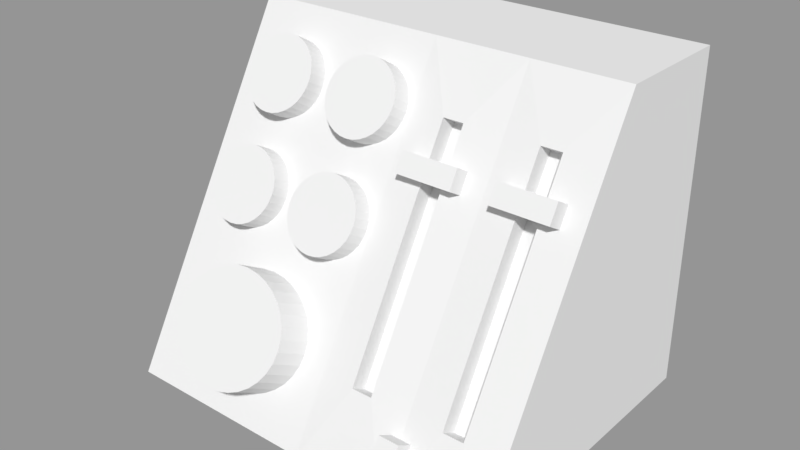 # Source: Mixing_Desk.blend  (saved by Blender 2.79.0; exported with 4.5.12 LTS)
import bpy
from mathutils import Matrix  # noqa: F401  (used for matrix-valued properties, if any)

bpy.ops.wm.read_factory_settings(use_empty=True)
scene = bpy.context.scene
scene.name = 'Scene'

# ---- collections
col_collection_1 = bpy.data.collections.new('Collection 1'); scene.collection.children.link(col_collection_1)

# ---- materials (node trees are filled in below, after node groups)
mat_material_001 = bpy.data.materials.new('Material.001')
mat_material_001.alpha_threshold = 0.0
mat_material_001.use_transparent_shadow = False
mat_material_001.roughness = 0.5
mat_material_001.line_color = (0.0, 0.0, 0.0, 1.0)
mat_material = bpy.data.materials.new('Material')
mat_material.alpha_threshold = 0.0
mat_material.use_transparent_shadow = False
mat_material.roughness = 0.5
mat_material.line_color = (0.0, 0.0, 0.0, 1.0)

# ---- material node trees

# ---- meshes
me_cube_000 = bpy.data.meshes.new('Cube.000')
me_cube_000.from_pydata([(-1.0, -1.0, -1.0), (-1.0, -1.0, 1.0), (-1.0, 1.0, -1.0), (-1.0, 1.0, 1.0), (1.0, -1.0, -1.0), (1.0, -1.0, 1.0), (1.0, 1.0, -1.0), (1.0, 1.0, 1.0)], [], [(0, 1, 3, 2), (2, 3, 7, 6), (6, 7, 5, 4), (4, 5, 1, 0), (2, 6, 4, 0), (7, 3, 1, 5)])
me_cube_000.use_remesh_preserve_volume = False
me_cube_000.use_remesh_preserve_attributes = False
me_cube_000.use_mirror_vertex_groups = False
me_cube_000.update()
me_cylinder_004 = bpy.data.meshes.new('Cylinder.004')
me_cylinder_004.from_pydata([(-2.98e-08, 0.06, 0.06), (-2.98e-08, -0.06, 0.06), (0.01171, 0.06, 0.05885), (0.01171, -0.06, 0.05885), (0.02296, 0.06, 0.05543), (0.02296, -0.06, 0.05543), (0.03333, 0.06, 0.04989), (0.03333, -0.06, 0.04989), (0.04243, 0.06, 0.04243), (0.04243, -0.06, 0.04243), (0.04989, 0.06, 0.03333), (0.04989, -0.06, 0.03333), (0.05543, 0.06, 0.02296), (0.05543, -0.06, 0.02296), (0.05885, 0.06, 0.01171), (0.05885, -0.06, 0.01171), (0.06, 0.06, -9.96e-09), (0.06, -0.06, -1.521e-08), (0.05885, 0.06, -0.01171), (0.05885, -0.06, -0.01171), (0.05543, 0.06, -0.02296), (0.05543, -0.06, -0.02296), (0.04989, 0.06, -0.03333), (0.04989, -0.06, -0.03333), (0.04243, 0.06, -0.04243), (0.04243, -0.06, -0.04243), (0.03333, 0.06, -0.04989), (0.03333, -0.06, -0.04989), (0.02296, 0.06, -0.05543), (0.02296, -0.06, -0.05543), (0.01171, 0.06, -0.05885), (0.01171, -0.06, -0.05885), (-4.47e-08, 0.06, -0.06), (-4.47e-08, -0.06, -0.06), (-0.01171, 0.06, -0.05885), (-0.01171, -0.06, -0.05885), (-0.02296, 0.06, -0.05543), (-0.02296, -0.06, -0.05543), (-0.03333, 0.06, -0.04989), (-0.03333, -0.06, -0.04989), (-0.04243, 0.06, -0.04243), (-0.04243, -0.06, -0.04243), (-0.04989, 0.06, -0.03333), (-0.04989, -0.06, -0.03333), (-0.05543, 0.06, -0.02296), (-0.05543, -0.06, -0.02296), (-0.05885, 0.06, -0.01171), (-0.05885, -0.06, -0.01171), (-0.06, 0.06, 4.345e-08), (-0.06, -0.06, 3.82e-08), (-0.05885, 0.06, 0.01171), (-0.05885, -0.06, 0.01171), (-0.05543, 0.06, 0.02296), (-0.05543, -0.06, 0.02296), (-0.04989, 0.06, 0.03333), (-0.04989, -0.06, 0.03333), (-0.04243, 0.06, 0.04243), (-0.04243, -0.06, 0.04243), (-0.03333, 0.06, 0.04989), (-0.03333, -0.06, 0.04989), (-0.02296, 0.06, 0.05543), (-0.02296, -0.06, 0.05543), (-0.01171, 0.06, 0.05885), (-0.01171, -0.06, 0.05885)], [], [(0, 1, 3, 2), (2, 3, 5, 4), (4, 5, 7, 6), (6, 7, 9, 8), (8, 9, 11, 10), (10, 11, 13, 12), (12, 13, 15, 14), (14, 15, 17, 16), (16, 17, 19, 18), (18, 19, 21, 20), (20, 21, 23, 22), (22, 23, 25, 24), (24, 25, 27, 26), (26, 27, 29, 28), (28, 29, 31, 30), (30, 31, 33, 32), (32, 33, 35, 34), (34, 35, 37, 36), (36, 37, 39, 38), (38, 39, 41, 40), (40, 41, 43, 42), (42, 43, 45, 44), (44, 45, 47, 46), (46, 47, 49, 48), (48, 49, 51, 50), (50, 51, 53, 52), (52, 53, 55, 54), (54, 55, 57, 56), (56, 57, 59, 58), (58, 59, 61, 60), (3, 1, 63, 61, 59, 57, 55, 53, 51, 49, 47, 45, 43, 41, 39, 37, 35, 33, 31, 29, 27, 25, 23, 21, 19, 17, 15, 13, 11, 9, 7, 5), (60, 61, 63, 62), (62, 63, 1, 0), (0, 2, 4, 6, 8, 10, 12, 14, 16, 18, 20, 22, 24, 26, 28, 30, 32, 34, 36, 38, 40, 42, 44, 46, 48, 50, 52, 54, 56, 58, 60, 62)])
me_cylinder_004.use_remesh_preserve_volume = False
me_cylinder_004.use_remesh_preserve_attributes = False
me_cylinder_004.use_mirror_vertex_groups = False
me_cylinder_004.update()
me_cylinder_003 = bpy.data.meshes.new('Cylinder.003')
me_cylinder_003.from_pydata([(0.0, 0.06, 0.06), (0.0, -0.06, 0.06), (0.01171, 0.06, 0.05885), (0.01171, -0.06, 0.05885), (0.02296, 0.06, 0.05543), (0.02296, -0.06, 0.05543), (0.03333, 0.06, 0.04989), (0.03333, -0.06, 0.04989), (0.04243, 0.06, 0.04243), (0.04243, -0.06, 0.04243), (0.04989, 0.06, 0.03333), (0.04989, -0.06, 0.03333), (0.05543, 0.06, 0.02296), (0.05543, -0.06, 0.02296), (0.05885, 0.06, 0.01171), (0.05885, -0.06, 0.01171), (0.06, 0.06, 7.153e-09), (0.06, -0.06, 1.907e-09), (0.05885, 0.06, -0.01171), (0.05885, -0.06, -0.01171), (0.05543, 0.06, -0.02296), (0.05543, -0.06, -0.02296), (0.04989, 0.06, -0.03333), (0.04989, -0.06, -0.03333), (0.04243, 0.06, -0.04243), (0.04243, -0.06, -0.04243), (0.03333, 0.06, -0.04989), (0.03333, -0.06, -0.04989), (0.02296, 0.06, -0.05543), (0.02296, -0.06, -0.05543), (0.01171, 0.06, -0.05885), (0.01171, -0.06, -0.05885), (-1.955e-08, 0.06, -0.06), (-1.955e-08, -0.06, -0.06), (-0.01171, 0.06, -0.05885), (-0.01171, -0.06, -0.05885), (-0.02296, 0.06, -0.05543), (-0.02296, -0.06, -0.05543), (-0.03333, 0.06, -0.04989), (-0.03333, -0.06, -0.04989), (-0.04243, 0.06, -0.04243), (-0.04243, -0.06, -0.04243), (-0.04989, 0.06, -0.03333), (-0.04989, -0.06, -0.03333), (-0.05543, 0.06, -0.02296), (-0.05543, -0.06, -0.02296), (-0.05885, 0.06, -0.01171), (-0.05885, -0.06, -0.01171), (-0.06, 0.06, 6.056e-08), (-0.06, -0.06, 5.531e-08), (-0.05885, 0.06, 0.01171), (-0.05885, -0.06, 0.01171), (-0.05543, 0.06, 0.02296), (-0.05543, -0.06, 0.02296), (-0.04989, 0.06, 0.03333), (-0.04989, -0.06, 0.03333), (-0.04243, 0.06, 0.04243), (-0.04243, -0.06, 0.04243), (-0.03333, 0.06, 0.04989), (-0.03333, -0.06, 0.04989), (-0.02296, 0.06, 0.05543), (-0.02296, -0.06, 0.05543), (-0.01171, 0.06, 0.05885), (-0.01171, -0.06, 0.05885)], [], [(0, 1, 3, 2), (2, 3, 5, 4), (4, 5, 7, 6), (6, 7, 9, 8), (8, 9, 11, 10), (10, 11, 13, 12), (12, 13, 15, 14), (14, 15, 17, 16), (16, 17, 19, 18), (18, 19, 21, 20), (20, 21, 23, 22), (22, 23, 25, 24), (24, 25, 27, 26), (26, 27, 29, 28), (28, 29, 31, 30), (30, 31, 33, 32), (32, 33, 35, 34), (34, 35, 37, 36), (36, 37, 39, 38), (38, 39, 41, 40), (40, 41, 43, 42), (42, 43, 45, 44), (44, 45, 47, 46), (46, 47, 49, 48), (48, 49, 51, 50), (50, 51, 53, 52), (52, 53, 55, 54), (54, 55, 57, 56), (56, 57, 59, 58), (58, 59, 61, 60), (3, 1, 63, 61, 59, 57, 55, 53, 51, 49, 47, 45, 43, 41, 39, 37, 35, 33, 31, 29, 27, 25, 23, 21, 19, 17, 15, 13, 11, 9, 7, 5), (60, 61, 63, 62), (62, 63, 1, 0), (0, 2, 4, 6, 8, 10, 12, 14, 16, 18, 20, 22, 24, 26, 28, 30, 32, 34, 36, 38, 40, 42, 44, 46, 48, 50, 52, 54, 56, 58, 60, 62)])
me_cylinder_003.use_remesh_preserve_volume = False
me_cylinder_003.use_remesh_preserve_attributes = False
me_cylinder_003.use_mirror_vertex_groups = False
me_cylinder_003.update()
me_cylinder_002 = bpy.data.meshes.new('Cylinder.002')
me_cylinder_002.from_pydata([(0.0, 0.06, 0.06), (0.0, -0.06, 0.06), (0.01171, 0.06, 0.05885), (0.01171, -0.06, 0.05885), (0.02296, 0.06, 0.05543), (0.02296, -0.06, 0.05543), (0.03333, 0.06, 0.04989), (0.03333, -0.06, 0.04989), (0.04243, 0.06, 0.04243), (0.04243, -0.06, 0.04243), (0.04989, 0.06, 0.03333), (0.04989, -0.06, 0.03333), (0.05543, 0.06, 0.02296), (0.05543, -0.06, 0.02296), (0.05885, 0.06, 0.01171), (0.05885, -0.06, 0.01171), (0.06, 0.06, 7.153e-09), (0.06, -0.06, 1.907e-09), (0.05885, 0.06, -0.01171), (0.05885, -0.06, -0.01171), (0.05543, 0.06, -0.02296), (0.05543, -0.06, -0.02296), (0.04989, 0.06, -0.03333), (0.04989, -0.06, -0.03333), (0.04243, 0.06, -0.04243), (0.04243, -0.06, -0.04243), (0.03333, 0.06, -0.04989), (0.03333, -0.06, -0.04989), (0.02296, 0.06, -0.05543), (0.02296, -0.06, -0.05543), (0.01171, 0.06, -0.05885), (0.01171, -0.06, -0.05885), (-1.955e-08, 0.06, -0.06), (-1.955e-08, -0.06, -0.06), (-0.01171, 0.06, -0.05885), (-0.01171, -0.06, -0.05885), (-0.02296, 0.06, -0.05543), (-0.02296, -0.06, -0.05543), (-0.03333, 0.06, -0.04989), (-0.03333, -0.06, -0.04989), (-0.04243, 0.06, -0.04243), (-0.04243, -0.06, -0.04243), (-0.04989, 0.06, -0.03333), (-0.04989, -0.06, -0.03333), (-0.05543, 0.06, -0.02296), (-0.05543, -0.06, -0.02296), (-0.05885, 0.06, -0.01171), (-0.05885, -0.06, -0.01171), (-0.06, 0.06, 6.056e-08), (-0.06, -0.06, 5.531e-08), (-0.05885, 0.06, 0.01171), (-0.05885, -0.06, 0.01171), (-0.05543, 0.06, 0.02296), (-0.05543, -0.06, 0.02296), (-0.04989, 0.06, 0.03333), (-0.04989, -0.06, 0.03333), (-0.04243, 0.06, 0.04243), (-0.04243, -0.06, 0.04243), (-0.03333, 0.06, 0.04989), (-0.03333, -0.06, 0.04989), (-0.02296, 0.06, 0.05543), (-0.02296, -0.06, 0.05543), (-0.01171, 0.06, 0.05885), (-0.01171, -0.06, 0.05885)], [], [(0, 1, 3, 2), (2, 3, 5, 4), (4, 5, 7, 6), (6, 7, 9, 8), (8, 9, 11, 10), (10, 11, 13, 12), (12, 13, 15, 14), (14, 15, 17, 16), (16, 17, 19, 18), (18, 19, 21, 20), (20, 21, 23, 22), (22, 23, 25, 24), (24, 25, 27, 26), (26, 27, 29, 28), (28, 29, 31, 30), (30, 31, 33, 32), (32, 33, 35, 34), (34, 35, 37, 36), (36, 37, 39, 38), (38, 39, 41, 40), (40, 41, 43, 42), (42, 43, 45, 44), (44, 45, 47, 46), (46, 47, 49, 48), (48, 49, 51, 50), (50, 51, 53, 52), (52, 53, 55, 54), (54, 55, 57, 56), (56, 57, 59, 58), (58, 59, 61, 60), (3, 1, 63, 61, 59, 57, 55, 53, 51, 49, 47, 45, 43, 41, 39, 37, 35, 33, 31, 29, 27, 25, 23, 21, 19, 17, 15, 13, 11, 9, 7, 5), (60, 61, 63, 62), (62, 63, 1, 0), (0, 2, 4, 6, 8, 10, 12, 14, 16, 18, 20, 22, 24, 26, 28, 30, 32, 34, 36, 38, 40, 42, 44, 46, 48, 50, 52, 54, 56, 58, 60, 62)])
me_cylinder_002.use_remesh_preserve_volume = False
me_cylinder_002.use_remesh_preserve_attributes = False
me_cylinder_002.use_mirror_vertex_groups = False
me_cylinder_002.update()
me_cylinder_001 = bpy.data.meshes.new('Cylinder.001')
me_cylinder_001.from_pydata([(-2.98e-08, 0.06, 0.06), (-2.98e-08, -0.06, 0.06), (0.01171, 0.06, 0.05885), (0.01171, -0.06, 0.05885), (0.02296, 0.06, 0.05543), (0.02296, -0.06, 0.05543), (0.03333, 0.06, 0.04989), (0.03333, -0.06, 0.04989), (0.04243, 0.06, 0.04243), (0.04243, -0.06, 0.04243), (0.04989, 0.06, 0.03333), (0.04989, -0.06, 0.03333), (0.05543, 0.06, 0.02296), (0.05543, -0.06, 0.02296), (0.05885, 0.06, 0.01171), (0.05885, -0.06, 0.01171), (0.06, 0.06, -9.96e-09), (0.06, -0.06, -1.521e-08), (0.05885, 0.06, -0.01171), (0.05885, -0.06, -0.01171), (0.05543, 0.06, -0.02296), (0.05543, -0.06, -0.02296), (0.04989, 0.06, -0.03333), (0.04989, -0.06, -0.03333), (0.04243, 0.06, -0.04243), (0.04243, -0.06, -0.04243), (0.03333, 0.06, -0.04989), (0.03333, -0.06, -0.04989), (0.02296, 0.06, -0.05543), (0.02296, -0.06, -0.05543), (0.01171, 0.06, -0.05885), (0.01171, -0.06, -0.05885), (-4.47e-08, 0.06, -0.06), (-4.47e-08, -0.06, -0.06), (-0.01171, 0.06, -0.05885), (-0.01171, -0.06, -0.05885), (-0.02296, 0.06, -0.05543), (-0.02296, -0.06, -0.05543), (-0.03333, 0.06, -0.04989), (-0.03333, -0.06, -0.04989), (-0.04243, 0.06, -0.04243), (-0.04243, -0.06, -0.04243), (-0.04989, 0.06, -0.03333), (-0.04989, -0.06, -0.03333), (-0.05543, 0.06, -0.02296), (-0.05543, -0.06, -0.02296), (-0.05885, 0.06, -0.01171), (-0.05885, -0.06, -0.01171), (-0.06, 0.06, 4.345e-08), (-0.06, -0.06, 3.82e-08), (-0.05885, 0.06, 0.01171), (-0.05885, -0.06, 0.01171), (-0.05543, 0.06, 0.02296), (-0.05543, -0.06, 0.02296), (-0.04989, 0.06, 0.03333), (-0.04989, -0.06, 0.03333), (-0.04243, 0.06, 0.04243), (-0.04243, -0.06, 0.04243), (-0.03333, 0.06, 0.04989), (-0.03333, -0.06, 0.04989), (-0.02296, 0.06, 0.05543), (-0.02296, -0.06, 0.05543), (-0.01171, 0.06, 0.05885), (-0.01171, -0.06, 0.05885)], [], [(0, 1, 3, 2), (2, 3, 5, 4), (4, 5, 7, 6), (6, 7, 9, 8), (8, 9, 11, 10), (10, 11, 13, 12), (12, 13, 15, 14), (14, 15, 17, 16), (16, 17, 19, 18), (18, 19, 21, 20), (20, 21, 23, 22), (22, 23, 25, 24), (24, 25, 27, 26), (26, 27, 29, 28), (28, 29, 31, 30), (30, 31, 33, 32), (32, 33, 35, 34), (34, 35, 37, 36), (36, 37, 39, 38), (38, 39, 41, 40), (40, 41, 43, 42), (42, 43, 45, 44), (44, 45, 47, 46), (46, 47, 49, 48), (48, 49, 51, 50), (50, 51, 53, 52), (52, 53, 55, 54), (54, 55, 57, 56), (56, 57, 59, 58), (58, 59, 61, 60), (3, 1, 63, 61, 59, 57, 55, 53, 51, 49, 47, 45, 43, 41, 39, 37, 35, 33, 31, 29, 27, 25, 23, 21, 19, 17, 15, 13, 11, 9, 7, 5), (60, 61, 63, 62), (62, 63, 1, 0), (0, 2, 4, 6, 8, 10, 12, 14, 16, 18, 20, 22, 24, 26, 28, 30, 32, 34, 36, 38, 40, 42, 44, 46, 48, 50, 52, 54, 56, 58, 60, 62)])
me_cylinder_001.use_remesh_preserve_volume = False
me_cylinder_001.use_remesh_preserve_attributes = False
me_cylinder_001.use_mirror_vertex_groups = False
me_cylinder_001.update()
me_cylinder = bpy.data.meshes.new('Cylinder')
me_cylinder.from_pydata([(0.0, 0.06, 0.06), (0.0, -0.06, 0.06), (0.01171, 0.06, 0.05885), (0.01171, -0.06, 0.05885), (0.02296, 0.06, 0.05543), (0.02296, -0.06, 0.05543), (0.03333, 0.06, 0.04989), (0.03333, -0.06, 0.04989), (0.04243, 0.06, 0.04243), (0.04243, -0.06, 0.04243), (0.04989, 0.06, 0.03333), (0.04989, -0.06, 0.03333), (0.05543, 0.06, 0.02296), (0.05543, -0.06, 0.02296), (0.05885, 0.06, 0.01171), (0.05885, -0.06, 0.01171), (0.06, 0.06, 7.153e-09), (0.06, -0.06, 1.907e-09), (0.05885, 0.06, -0.01171), (0.05885, -0.06, -0.01171), (0.05543, 0.06, -0.02296), (0.05543, -0.06, -0.02296), (0.04989, 0.06, -0.03333), (0.04989, -0.06, -0.03333), (0.04243, 0.06, -0.04243), (0.04243, -0.06, -0.04243), (0.03333, 0.06, -0.04989), (0.03333, -0.06, -0.04989), (0.02296, 0.06, -0.05543), (0.02296, -0.06, -0.05543), (0.01171, 0.06, -0.05885), (0.01171, -0.06, -0.05885), (-1.955e-08, 0.06, -0.06), (-1.955e-08, -0.06, -0.06), (-0.01171, 0.06, -0.05885), (-0.01171, -0.06, -0.05885), (-0.02296, 0.06, -0.05543), (-0.02296, -0.06, -0.05543), (-0.03333, 0.06, -0.04989), (-0.03333, -0.06, -0.04989), (-0.04243, 0.06, -0.04243), (-0.04243, -0.06, -0.04243), (-0.04989, 0.06, -0.03333), (-0.04989, -0.06, -0.03333), (-0.05543, 0.06, -0.02296), (-0.05543, -0.06, -0.02296), (-0.05885, 0.06, -0.01171), (-0.05885, -0.06, -0.01171), (-0.06, 0.06, 6.056e-08), (-0.06, -0.06, 5.531e-08), (-0.05885, 0.06, 0.01171), (-0.05885, -0.06, 0.01171), (-0.05543, 0.06, 0.02296), (-0.05543, -0.06, 0.02296), (-0.04989, 0.06, 0.03333), (-0.04989, -0.06, 0.03333), (-0.04243, 0.06, 0.04243), (-0.04243, -0.06, 0.04243), (-0.03333, 0.06, 0.04989), (-0.03333, -0.06, 0.04989), (-0.02296, 0.06, 0.05543), (-0.02296, -0.06, 0.05543), (-0.01171, 0.06, 0.05885), (-0.01171, -0.06, 0.05885)], [], [(0, 1, 3, 2), (2, 3, 5, 4), (4, 5, 7, 6), (6, 7, 9, 8), (8, 9, 11, 10), (10, 11, 13, 12), (12, 13, 15, 14), (14, 15, 17, 16), (16, 17, 19, 18), (18, 19, 21, 20), (20, 21, 23, 22), (22, 23, 25, 24), (24, 25, 27, 26), (26, 27, 29, 28), (28, 29, 31, 30), (30, 31, 33, 32), (32, 33, 35, 34), (34, 35, 37, 36), (36, 37, 39, 38), (38, 39, 41, 40), (40, 41, 43, 42), (42, 43, 45, 44), (44, 45, 47, 46), (46, 47, 49, 48), (48, 49, 51, 50), (50, 51, 53, 52), (52, 53, 55, 54), (54, 55, 57, 56), (56, 57, 59, 58), (58, 59, 61, 60), (3, 1, 63, 61, 59, 57, 55, 53, 51, 49, 47, 45, 43, 41, 39, 37, 35, 33, 31, 29, 27, 25, 23, 21, 19, 17, 15, 13, 11, 9, 7, 5), (60, 61, 63, 62), (62, 63, 1, 0), (0, 2, 4, 6, 8, 10, 12, 14, 16, 18, 20, 22, 24, 26, 28, 30, 32, 34, 36, 38, 40, 42, 44, 46, 48, 50, 52, 54, 56, 58, 60, 62)])
me_cylinder.use_remesh_preserve_volume = False
me_cylinder.use_remesh_preserve_attributes = False
me_cylinder.use_mirror_vertex_groups = False
me_cylinder.update()
me_cube_003 = bpy.data.meshes.new('Cube.003')
me_cube_003.from_pydata([(-0.1877, -0.09788, 0.05639), (-0.1877, 0.01654, 0.2569), (-0.1677, -0.09788, 0.05639), (-0.1677, 0.01654, 0.2569), (-0.2216, -0.1477, 2.262e-06), (-0.2216, 0.03412, 0.3189), (-0.1877, 0.004835, 0.2717), (-0.1877, -0.1129, 0.06498), (-0.1677, -0.1129, 0.06498), (-0.1877, 0.001362, 0.2656), (-0.1677, 0.001362, 0.2656), (-0.1677, 0.0008981, 0.2647), (-0.13, 0.03412, 0.3189), (-0.13, -0.1477, 2.262e-06), (-0.03835, -0.1477, 2.262e-06), (-0.4139, -0.1477, 2.262e-06), (-0.4139, 0.1523, 2.262e-06), (-0.03835, 0.1523, 2.262e-06), (-0.03835, 0.03412, 0.3189), (-0.4139, 0.03412, 0.3189), (-0.4139, 0.1523, 0.3189), (-0.03835, 0.1523, 0.3189), (-0.09611, -0.09672, 0.05639), (-0.09611, 0.01771, 0.2569), (-0.07611, -0.09672, 0.05639), (-0.07611, 0.01771, 0.2569), (-0.13, -0.1477, 2.262e-06), (-0.13, 0.03412, 0.3189), (-0.09611, 0.005997, 0.2717), (-0.09611, -0.1118, 0.06498), (-0.07611, -0.1118, 0.06498), (-0.09611, 0.002524, 0.2656), (-0.07611, 0.002524, 0.2656), (-0.07611, 0.002061, 0.2647), (-0.03835, 0.03412, 0.3189), (-0.03835, -0.1477, 2.262e-06)], [], [(0, 2, 3, 1), (2, 8, 11, 10, 3), (0, 7, 8, 2), (3, 10, 9, 1), (7, 0, 1, 9, 6), (9, 10, 12, 5), (7, 4, 13, 8), (13, 12, 10, 8), (4, 7, 9, 5), (14, 15, 16, 17), (18, 21, 20, 19), (15, 19, 20, 16), (16, 20, 21, 17), (18, 14, 17, 21), (22, 24, 25, 23), (24, 30, 33, 32, 25), (22, 29, 30, 24), (25, 32, 31, 23), (29, 22, 23, 31, 28), (31, 32, 34, 27), (29, 26, 35, 30), (35, 34, 32, 30), (26, 29, 31, 27), (5, 19, 15, 4)])
me_cube_003.polygons.foreach_set('material_index', [0, 0, 0, 0, 0, 0, 0, 0, 0, 1, 1, 1, 1, 1, 0, 0, 0, 0, 0, 0, 0, 0, 0, 0])
me_cube_003.materials.append(mat_material_001)
me_cube_003.materials.append(mat_material)
me_cube_003.use_remesh_preserve_volume = False
me_cube_003.use_remesh_preserve_attributes = False
me_cube_003.use_mirror_vertex_groups = False
me_cube_003.update()
me_cube_004 = bpy.data.meshes.new('Cube.004')
me_cube_004.from_pydata([(-1.0, -1.0, -1.0), (-1.0, -1.0, 1.0), (-1.0, 1.0, -1.0), (-1.0, 1.0, 1.0), (1.0, -1.0, -1.0), (1.0, -1.0, 1.0), (1.0, 1.0, -1.0), (1.0, 1.0, 1.0)], [], [(0, 1, 3, 2), (2, 3, 7, 6), (6, 7, 5, 4), (4, 5, 1, 0), (2, 6, 4, 0), (7, 3, 1, 5)])
me_cube_004.use_remesh_preserve_volume = False
me_cube_004.use_remesh_preserve_attributes = False
me_cube_004.use_mirror_vertex_groups = False
me_cube_004.update()
me_cube_001 = bpy.data.meshes.new('Cube.001')
me_cube_001.from_pydata([(-1.0, -1.0, -1.0), (-1.0, -1.0, 1.0), (-1.0, 1.0, -1.0), (-1.0, 1.0, 1.0), (1.0, -1.0, -1.0), (1.0, -1.0, 1.0), (1.0, 1.0, -1.0), (1.0, 1.0, 1.0)], [], [(0, 1, 3, 2), (2, 3, 7, 6), (6, 7, 5, 4), (4, 5, 1, 0), (2, 6, 4, 0), (7, 3, 1, 5)])
me_cube_001.use_remesh_preserve_volume = False
me_cube_001.use_remesh_preserve_attributes = False
me_cube_001.use_mirror_vertex_groups = False
me_cube_001.update()

# ---- objects
ob_channel_select = bpy.data.objects.new('Channel Select', me_cube_000)
ob_mute04 = bpy.data.objects.new('Mute04', me_cylinder_004)
ob_mute03 = bpy.data.objects.new('Mute03', me_cylinder_003)
ob_mute01 = bpy.data.objects.new('Mute01', me_cylinder_002)
ob_mute02 = bpy.data.objects.new('Mute02', me_cylinder_001)
ob_bleep_button = bpy.data.objects.new('Bleep Button', me_cylinder)
ob_box = bpy.data.objects.new('Box', me_cube_003)
ob_mastervolume = bpy.data.objects.new('MasterVolume', me_cube_004)
ob_broadcastvolume = bpy.data.objects.new('BroadcastVolume', me_cube_001)

# ---- transforms, parenting, visibility, modifiers, constraints
ob_channel_select.location = (0.09654, -0.1328, 0.03227)
ob_channel_select.rotation_euler = (-1.571, 1.048, -1.571)
ob_channel_select.scale = (0.01755, 0.01708, 0.009879)
ob_channel_select.lineart.crease_threshold = 0.0
ob_mute04.location = (-0.0356, -0.03775, 0.1635)
ob_mute04.rotation_euler = (-0.5236, 0.0, 0.0)
ob_mute04.scale = (0.6, 0.6, 0.6)
ob_mute04.lineart.crease_threshold = 0.0
ob_mute03.location = (-0.1292, -0.03775, 0.1635)
ob_mute03.rotation_euler = (-0.5236, 0.0, 0.0)
ob_mute03.scale = (0.6, 0.6, 0.6)
ob_mute03.lineart.crease_threshold = 0.0
ob_mute01.location = (-0.1292, 0.01251, 0.2522)
ob_mute01.rotation_euler = (-0.5236, 0.0, 0.0)
ob_mute01.scale = (0.6, 0.6, 0.6)
ob_mute01.lineart.crease_threshold = 0.0
ob_mute02.location = (-0.0356, 0.01251, 0.2522)
ob_mute02.rotation_euler = (-0.5236, 0.0, 0.0)
ob_mute02.scale = (0.6, 0.6, 0.6)
ob_mute02.lineart.crease_threshold = 0.0
ob_bleep_button.location = (-0.08007, -0.1182, 0.07462)
ob_bleep_button.rotation_euler = (-0.5236, -0.0, 0.0)
ob_bleep_button.scale = (1.0, 0.4366, 0.898)
ob_bleep_button.lineart.crease_threshold = 0.0
ob_box.location = (0.2261, -0.002326, 0.0)
ob_box.lock_rotations_4d = False
ob_box.empty_display_type = 'ARROWS'
ob_box.lineart.crease_threshold = 0.0
ob_mastervolume.location = (0.04872, -0.02144, 0.2257)
ob_mastervolume.rotation_euler = (-0.5224, -0.0, 0.0)
ob_mastervolume.scale = (0.02766, 0.01708, 0.009879)
ob_mastervolume.lineart.crease_threshold = 0.0
ob_broadcastvolume.location = (0.1403, -0.02144, 0.2257)
ob_broadcastvolume.rotation_euler = (-0.5224, -0.0, 0.0)
ob_broadcastvolume.scale = (0.02766, 0.01708, 0.009879)
ob_broadcastvolume.lineart.crease_threshold = 0.0

# ---- collection membership
col_collection_1.objects.link(ob_channel_select)
col_collection_1.objects.link(ob_mute04)
col_collection_1.objects.link(ob_mute03)
col_collection_1.objects.link(ob_mute01)
col_collection_1.objects.link(ob_mute02)
col_collection_1.objects.link(ob_bleep_button)
col_collection_1.objects.link(ob_box)
col_collection_1.objects.link(ob_mastervolume)
col_collection_1.objects.link(ob_broadcastvolume)

# ---- scene / render settings (as saved in the file)
scene.frame_start = 1; scene.frame_end = 250; scene.frame_set(1)
scene.render.engine = 'BLENDER_EEVEE_NEXT'
scene.render.resolution_percentage = 50
scene.render.dither_intensity = 0.0
scene.cycles.use_denoising = False
scene.cycles.samples = 128
scene.cycles.sampling_pattern = 'TABULATED_SOBOL'
scene.cycles.use_adaptive_sampling = False
scene.cycles.use_light_tree = False
scene.cycles.blur_glossy = 0.0
scene.cycles.sample_clamp_indirect = 0.0
scene.view_settings.view_transform = 'Standard'
bpy.context.view_layer.update()

# ---- added for rendering (the .blend has no active camera and no usable light): camera, sun + grey world if the file has none
cam_auto = bpy.data.cameras.new('AutoCamera')
cam_auto.lens = 50.0
cam_auto.sensor_width = 36.0
cam_auto.clip_end = 1000.0
ob_auto_camera = bpy.data.objects.new('AutoCamera', cam_auto)
scene.collection.objects.link(ob_auto_camera)
ob_auto_camera.location = (0.54252, -0.659953, 0.593492)
ob_auto_camera.rotation_euler = (1.09748, -7.21219e-08, 0.694738)
scene.camera = ob_auto_camera
light_auto_sun = bpy.data.lights.new('AutoSun', 'SUN')
light_auto_sun.energy = 3.0
light_auto_sun.angle = 0.0523599
ob_auto_sun = bpy.data.objects.new('AutoSun', light_auto_sun)
scene.collection.objects.link(ob_auto_sun)
ob_auto_sun.rotation_euler = (0.872665, 0.174533, 0.523599)
if scene.world is None:
    world_auto = bpy.data.worlds.new('AutoWorld')
    world_auto.color = (0.3, 0.3, 0.3)
    scene.world = world_auto
bpy.context.view_layer.update()
